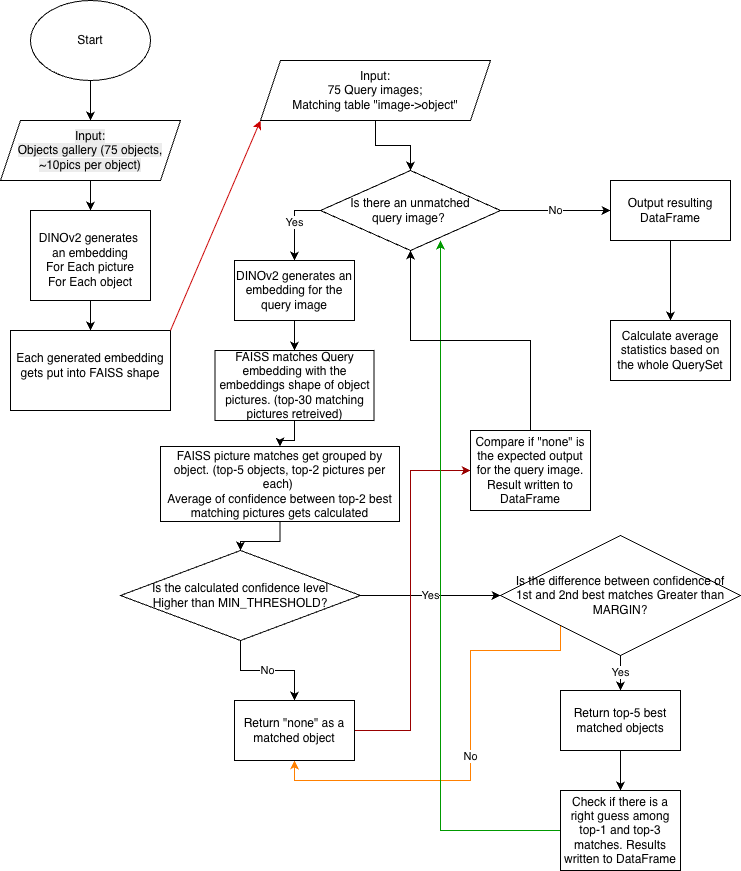

The diagram above was exported from draw.io. Its source (the exported page's mxGraphModel, read from the mxfile embedded in the PNG):
<mxGraphModel dx="1548" dy="1060" grid="1" gridSize="10" guides="1" tooltips="1" connect="1" arrows="1" fold="1" page="1" pageScale="1" pageWidth="827" pageHeight="1169" math="0" shadow="0">
  <root>
    <mxCell id="0" />
    <mxCell id="1" parent="0" />
    <mxCell id="VptD7qFuEdg14JB-t5eI-6" edge="1" parent="1" source="VptD7qFuEdg14JB-t5eI-2" style="edgeStyle=orthogonalEdgeStyle;rounded=0;orthogonalLoop=1;jettySize=auto;html=1;" target="VptD7qFuEdg14JB-t5eI-5" value="">
      <mxGeometry relative="1" as="geometry" />
    </mxCell>
    <mxCell id="VptD7qFuEdg14JB-t5eI-2" parent="1" style="shape=parallelogram;perimeter=parallelogramPerimeter;whiteSpace=wrap;html=1;fixedSize=1;" value="&lt;br style=&quot;forced-color-adjust: none; color: rgb(0, 0, 0); font-family: Helvetica; font-size: 12px; font-style: normal; font-variant-ligatures: normal; font-variant-caps: normal; font-weight: 400; letter-spacing: normal; orphans: 2; text-align: center; text-indent: 0px; text-transform: none; widows: 2; word-spacing: 0px; -webkit-text-stroke-width: 0px; white-space: normal; background-color: rgb(236, 236, 236); text-decoration-thickness: initial; text-decoration-style: initial; text-decoration-color: initial;&quot;&gt;&lt;span style=&quot;color: rgb(0, 0, 0); font-family: Helvetica; font-size: 12px; font-style: normal; font-variant-ligatures: normal; font-variant-caps: normal; font-weight: 400; letter-spacing: normal; orphans: 2; text-align: center; text-indent: 0px; text-transform: none; widows: 2; word-spacing: 0px; -webkit-text-stroke-width: 0px; white-space: normal; background-color: rgb(236, 236, 236); text-decoration-thickness: initial; text-decoration-style: initial; text-decoration-color: initial; float: none; display: inline !important;&quot;&gt;Input:&lt;br&gt;&lt;/span&gt;&lt;div&gt;&lt;span style=&quot;color: rgb(0, 0, 0); font-family: Helvetica; font-size: 12px; font-style: normal; font-variant-ligatures: normal; font-variant-caps: normal; font-weight: 400; letter-spacing: normal; orphans: 2; text-align: center; text-indent: 0px; text-transform: none; widows: 2; word-spacing: 0px; -webkit-text-stroke-width: 0px; white-space: normal; background-color: rgb(236, 236, 236); text-decoration-thickness: initial; text-decoration-style: initial; text-decoration-color: initial; float: none; display: inline !important;&quot;&gt;Objects gallery (75 objects, ~10pics per object)&lt;/span&gt;&lt;br style=&quot;forced-color-adjust: none; color: rgb(0, 0, 0); font-family: Helvetica; font-size: 12px; font-style: normal; font-variant-ligatures: normal; font-variant-caps: normal; font-weight: 400; letter-spacing: normal; orphans: 2; text-align: center; text-indent: 0px; text-transform: none; widows: 2; word-spacing: 0px; -webkit-text-stroke-width: 0px; white-space: normal; background-color: rgb(236, 236, 236); text-decoration-thickness: initial; text-decoration-style: initial; text-decoration-color: initial;&quot;&gt;&lt;br style=&quot;forced-color-adjust: none; color: rgb(0, 0, 0); font-family: Helvetica; font-size: 12px; font-style: normal; font-variant-ligatures: normal; font-variant-caps: normal; font-weight: 400; letter-spacing: normal; orphans: 2; text-align: center; text-indent: 0px; text-transform: none; widows: 2; word-spacing: 0px; -webkit-text-stroke-width: 0px; white-space: normal; background-color: rgb(236, 236, 236); text-decoration-thickness: initial; text-decoration-style: initial; text-decoration-color: initial;&quot;&gt;&lt;/div&gt;" vertex="1">
      <mxGeometry height="60" width="180" x="60" y="170" as="geometry" />
    </mxCell>
    <mxCell id="VptD7qFuEdg14JB-t5eI-4" edge="1" parent="1" source="VptD7qFuEdg14JB-t5eI-3" style="edgeStyle=orthogonalEdgeStyle;rounded=0;orthogonalLoop=1;jettySize=auto;html=1;" target="VptD7qFuEdg14JB-t5eI-2" value="">
      <mxGeometry relative="1" as="geometry" />
    </mxCell>
    <mxCell id="VptD7qFuEdg14JB-t5eI-3" parent="1" style="ellipse;whiteSpace=wrap;html=1;" value="Start" vertex="1">
      <mxGeometry height="80" width="120" x="90" y="50" as="geometry" />
    </mxCell>
    <mxCell id="VptD7qFuEdg14JB-t5eI-9" edge="1" parent="1" source="VptD7qFuEdg14JB-t5eI-5" style="edgeStyle=orthogonalEdgeStyle;rounded=0;orthogonalLoop=1;jettySize=auto;html=1;" target="VptD7qFuEdg14JB-t5eI-8" value="">
      <mxGeometry relative="1" as="geometry" />
    </mxCell>
    <mxCell id="VptD7qFuEdg14JB-t5eI-5" parent="1" style="rounded=0;whiteSpace=wrap;html=1;verticalAlign=top;" value="&lt;br&gt;DINOv2 generates&amp;nbsp;&lt;div&gt;an embedding&lt;br&gt;For Each picture&lt;br&gt;For Each object&lt;br&gt;&lt;br&gt;&lt;br&gt;&lt;/div&gt;" vertex="1">
      <mxGeometry height="90" width="120" x="90" y="260" as="geometry" />
    </mxCell>
    <mxCell id="VptD7qFuEdg14JB-t5eI-8" parent="1" style="rounded=0;whiteSpace=wrap;html=1;verticalAlign=top;" value="&lt;br&gt;Each generated embedding gets put into FAISS shape&lt;br&gt;&lt;div&gt;&lt;br/&gt;&lt;/div&gt;" vertex="1">
      <mxGeometry height="80" width="160" x="70" y="380" as="geometry" />
    </mxCell>
    <mxCell id="VptD7qFuEdg14JB-t5eI-16" edge="1" parent="1" source="VptD7qFuEdg14JB-t5eI-10" style="edgeStyle=orthogonalEdgeStyle;rounded=0;orthogonalLoop=1;jettySize=auto;html=1;" target="VptD7qFuEdg14JB-t5eI-15" value="">
      <mxGeometry relative="1" as="geometry" />
    </mxCell>
    <mxCell id="VptD7qFuEdg14JB-t5eI-10" parent="1" style="shape=parallelogram;perimeter=parallelogramPerimeter;whiteSpace=wrap;html=1;fixedSize=1;" value="Input:&lt;div&gt;75 Query images;&lt;/div&gt;&lt;div&gt;Matching table &quot;image-&amp;gt;object&quot;&lt;/div&gt;" vertex="1">
      <mxGeometry height="60" width="230" x="320" y="110" as="geometry" />
    </mxCell>
    <mxCell id="VptD7qFuEdg14JB-t5eI-12" edge="1" parent="1" source="VptD7qFuEdg14JB-t5eI-8" style="endArrow=classic;html=1;rounded=0;exitX=1;exitY=0;exitDx=0;exitDy=0;entryX=0;entryY=1;entryDx=0;entryDy=0;fontColor=#CC0000;labelBackgroundColor=#CC0000;strokeColor=#CC0000;" target="VptD7qFuEdg14JB-t5eI-10" value="">
      <mxGeometry height="50" relative="1" width="50" as="geometry">
        <mxPoint x="310" y="330" as="sourcePoint" />
        <mxPoint x="360" y="280" as="targetPoint" />
      </mxGeometry>
    </mxCell>
    <mxCell id="VptD7qFuEdg14JB-t5eI-18" edge="1" parent="1" source="VptD7qFuEdg14JB-t5eI-15" style="edgeStyle=orthogonalEdgeStyle;rounded=0;orthogonalLoop=1;jettySize=auto;html=1;exitX=0;exitY=0.5;exitDx=0;exitDy=0;" target="VptD7qFuEdg14JB-t5eI-17" value="Yes">
      <mxGeometry relative="1" as="geometry" />
    </mxCell>
    <mxCell id="VptD7qFuEdg14JB-t5eI-41" edge="1" parent="1" source="VptD7qFuEdg14JB-t5eI-15" style="edgeStyle=orthogonalEdgeStyle;rounded=0;orthogonalLoop=1;jettySize=auto;html=1;" target="VptD7qFuEdg14JB-t5eI-40" value="No">
      <mxGeometry relative="1" as="geometry" />
    </mxCell>
    <mxCell id="VptD7qFuEdg14JB-t5eI-15" parent="1" style="rhombus;whiteSpace=wrap;html=1;" value="Is there an unmatched&lt;div&gt;query image?&amp;nbsp;&lt;/div&gt;" vertex="1">
      <mxGeometry height="80" width="180" x="380" y="220" as="geometry" />
    </mxCell>
    <mxCell id="VptD7qFuEdg14JB-t5eI-20" edge="1" parent="1" source="VptD7qFuEdg14JB-t5eI-17" style="edgeStyle=orthogonalEdgeStyle;rounded=0;orthogonalLoop=1;jettySize=auto;html=1;" target="VptD7qFuEdg14JB-t5eI-19" value="">
      <mxGeometry relative="1" as="geometry" />
    </mxCell>
    <mxCell id="VptD7qFuEdg14JB-t5eI-17" parent="1" style="whiteSpace=wrap;html=1;" value="DINOv2 generates an embedding for the query image" vertex="1">
      <mxGeometry height="60" width="120" x="294" y="310" as="geometry" />
    </mxCell>
    <mxCell id="VptD7qFuEdg14JB-t5eI-22" edge="1" parent="1" source="VptD7qFuEdg14JB-t5eI-19" style="edgeStyle=orthogonalEdgeStyle;rounded=0;orthogonalLoop=1;jettySize=auto;html=1;" target="VptD7qFuEdg14JB-t5eI-21" value="">
      <mxGeometry relative="1" as="geometry" />
    </mxCell>
    <mxCell id="VptD7qFuEdg14JB-t5eI-19" parent="1" style="whiteSpace=wrap;html=1;" value="FAISS matches Query embedding with the embeddings shape of object pictures. (top-30 matching pictures retreived)" vertex="1">
      <mxGeometry height="70" width="159" x="274.5" y="400" as="geometry" />
    </mxCell>
    <mxCell id="VptD7qFuEdg14JB-t5eI-24" edge="1" parent="1" source="VptD7qFuEdg14JB-t5eI-21" style="edgeStyle=orthogonalEdgeStyle;rounded=0;orthogonalLoop=1;jettySize=auto;html=1;" target="VptD7qFuEdg14JB-t5eI-23" value="">
      <mxGeometry relative="1" as="geometry" />
    </mxCell>
    <mxCell id="VptD7qFuEdg14JB-t5eI-21" parent="1" style="whiteSpace=wrap;html=1;" value="FAISS picture matches get grouped by object. (top-5 objects, top-2 pictures per each)&amp;nbsp;&lt;br&gt;&lt;div&gt;&lt;span style=&quot;background-color: transparent; color: light-dark(rgb(0, 0, 0), rgb(255, 255, 255));&quot;&gt;Average of confidence between t&lt;/span&gt;op-2 best matching pictures gets calculated&lt;/div&gt;" vertex="1">
      <mxGeometry height="75" width="239" x="220" y="496" as="geometry" />
    </mxCell>
    <mxCell id="VptD7qFuEdg14JB-t5eI-28" edge="1" parent="1" source="VptD7qFuEdg14JB-t5eI-23" style="edgeStyle=orthogonalEdgeStyle;rounded=0;orthogonalLoop=1;jettySize=auto;html=1;" target="VptD7qFuEdg14JB-t5eI-27" value="Yes">
      <mxGeometry relative="1" as="geometry" />
    </mxCell>
    <mxCell id="VptD7qFuEdg14JB-t5eI-30" edge="1" parent="1" source="VptD7qFuEdg14JB-t5eI-23" style="edgeStyle=orthogonalEdgeStyle;rounded=0;orthogonalLoop=1;jettySize=auto;html=1;" target="VptD7qFuEdg14JB-t5eI-29" value="No">
      <mxGeometry relative="1" as="geometry" />
    </mxCell>
    <mxCell id="VptD7qFuEdg14JB-t5eI-23" parent="1" style="rhombus;whiteSpace=wrap;html=1;" value="Is the calculated confidence level&lt;div&gt;Higher than MIN_THRESHOLD?&lt;/div&gt;" vertex="1">
      <mxGeometry height="90" width="240" x="180" y="600" as="geometry" />
    </mxCell>
    <mxCell id="VptD7qFuEdg14JB-t5eI-33" edge="1" parent="1" source="VptD7qFuEdg14JB-t5eI-27" style="edgeStyle=orthogonalEdgeStyle;rounded=0;orthogonalLoop=1;jettySize=auto;html=1;" target="VptD7qFuEdg14JB-t5eI-32" value="Yes">
      <mxGeometry relative="1" as="geometry" />
    </mxCell>
    <mxCell id="VptD7qFuEdg14JB-t5eI-35" edge="1" parent="1" source="VptD7qFuEdg14JB-t5eI-27" style="edgeStyle=orthogonalEdgeStyle;rounded=0;orthogonalLoop=1;jettySize=auto;html=1;exitX=0;exitY=1;exitDx=0;exitDy=0;entryX=0.5;entryY=1;entryDx=0;entryDy=0;strokeColor=#FF8000;" target="VptD7qFuEdg14JB-t5eI-29" value="No">
      <mxGeometry relative="1" as="geometry">
        <Array as="points">
          <mxPoint x="620" y="700" />
          <mxPoint x="530" y="700" />
          <mxPoint x="530" y="830" />
          <mxPoint x="354" y="830" />
        </Array>
      </mxGeometry>
    </mxCell>
    <mxCell id="VptD7qFuEdg14JB-t5eI-27" parent="1" style="rhombus;whiteSpace=wrap;html=1;" value="Is the difference between confidence of&lt;div&gt;1st and 2nd best matches Greater than MARGIN?&lt;/div&gt;" vertex="1">
      <mxGeometry height="120" width="240" x="560" y="585" as="geometry" />
    </mxCell>
    <mxCell id="VptD7qFuEdg14JB-t5eI-31" edge="1" parent="1" source="VptD7qFuEdg14JB-t5eI-29" style="edgeStyle=orthogonalEdgeStyle;rounded=0;orthogonalLoop=1;jettySize=auto;html=1;entryX=0;entryY=0.5;entryDx=0;entryDy=0;strokeColor=#990000;" target="VptD7qFuEdg14JB-t5eI-36">
      <mxGeometry relative="1" as="geometry">
        <Array as="points">
          <mxPoint x="470" y="780" />
          <mxPoint x="470" y="520" />
        </Array>
      </mxGeometry>
    </mxCell>
    <mxCell id="VptD7qFuEdg14JB-t5eI-29" parent="1" style="whiteSpace=wrap;html=1;" value="Return &quot;none&quot; as a matched object" vertex="1">
      <mxGeometry height="60" width="120" x="294" y="750" as="geometry" />
    </mxCell>
    <mxCell id="VptD7qFuEdg14JB-t5eI-39" edge="1" parent="1" source="VptD7qFuEdg14JB-t5eI-32" style="edgeStyle=orthogonalEdgeStyle;rounded=0;orthogonalLoop=1;jettySize=auto;html=1;" target="VptD7qFuEdg14JB-t5eI-38" value="">
      <mxGeometry relative="1" as="geometry" />
    </mxCell>
    <mxCell id="VptD7qFuEdg14JB-t5eI-32" parent="1" style="whiteSpace=wrap;html=1;" value="Return top-5 best matched objects" vertex="1">
      <mxGeometry height="60" width="120" x="620" y="740" as="geometry" />
    </mxCell>
    <mxCell id="VptD7qFuEdg14JB-t5eI-34" edge="1" parent="1" source="VptD7qFuEdg14JB-t5eI-38" style="edgeStyle=orthogonalEdgeStyle;rounded=0;orthogonalLoop=1;jettySize=auto;html=1;entryX=0.667;entryY=0.875;entryDx=0;entryDy=0;entryPerimeter=0;strokeColor=#009900;exitX=0;exitY=0.5;exitDx=0;exitDy=0;" target="VptD7qFuEdg14JB-t5eI-15">
      <mxGeometry relative="1" as="geometry" />
    </mxCell>
    <mxCell id="VptD7qFuEdg14JB-t5eI-37" edge="1" parent="1" source="VptD7qFuEdg14JB-t5eI-36" style="edgeStyle=orthogonalEdgeStyle;rounded=0;orthogonalLoop=1;jettySize=auto;html=1;entryX=0.5;entryY=1;entryDx=0;entryDy=0;" target="VptD7qFuEdg14JB-t5eI-15">
      <mxGeometry relative="1" as="geometry" />
    </mxCell>
    <mxCell id="VptD7qFuEdg14JB-t5eI-36" parent="1" style="rounded=0;whiteSpace=wrap;html=1;" value="Compare if &quot;none&quot; is the expected output for the query image. Result written to DataFrame" vertex="1">
      <mxGeometry height="80" width="120" x="530" y="480" as="geometry" />
    </mxCell>
    <mxCell id="VptD7qFuEdg14JB-t5eI-38" parent="1" style="whiteSpace=wrap;html=1;" value="Check if there is a right guess among top-1 and top-3 matches. Results written to DataFrame" vertex="1">
      <mxGeometry height="80" width="120" x="620" y="840" as="geometry" />
    </mxCell>
    <mxCell id="VptD7qFuEdg14JB-t5eI-43" edge="1" parent="1" source="VptD7qFuEdg14JB-t5eI-40" style="edgeStyle=orthogonalEdgeStyle;rounded=0;orthogonalLoop=1;jettySize=auto;html=1;" target="VptD7qFuEdg14JB-t5eI-42" value="">
      <mxGeometry relative="1" as="geometry" />
    </mxCell>
    <mxCell id="VptD7qFuEdg14JB-t5eI-40" parent="1" style="whiteSpace=wrap;html=1;" value="Output resulting DataFrame" vertex="1">
      <mxGeometry height="60" width="120" x="670" y="230" as="geometry" />
    </mxCell>
    <mxCell id="VptD7qFuEdg14JB-t5eI-42" parent="1" style="whiteSpace=wrap;html=1;" value="Calculate average statistics based on the whole QuerySet" vertex="1">
      <mxGeometry height="60" width="120" x="670" y="370" as="geometry" />
    </mxCell>
  </root>
</mxGraphModel>